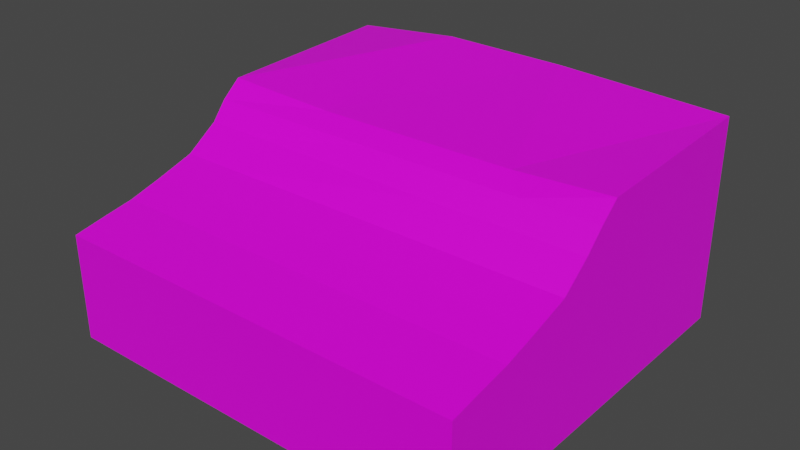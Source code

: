# Source: Ground_Vers1.blend  (saved by Blender 2.93.21; exported with 4.5.12 LTS)
import bpy
from mathutils import Matrix  # noqa: F401  (used for matrix-valued properties, if any)

bpy.ops.wm.read_factory_settings(use_empty=True)
scene = bpy.context.scene
scene.name = 'Scene'

# ---- collections
col_collection = bpy.data.collections.new('Collection'); scene.collection.children.link(col_collection)

# ---- images (referenced by path relative to the original .blend; pixels are not part of the script)
import os
ASSET_DIR = os.environ.get("B2B_ASSET_DIR", "")  # directory of the original .blend (textures are referenced by path, not embedded)
HERE = os.path.dirname(os.path.abspath(__file__))  # packed textures are extracted next to this script under _unpacked/

def load_image(name, relpath, width, height, colorspace="sRGB"):
    """Load a texture the original file referenced (path relative to the .blend, or extracted next to this script)."""
    p = next((c for c in (os.path.join(HERE, relpath), os.path.join(ASSET_DIR, relpath)) if relpath and os.path.exists(c)), "")
    if p:
        img = bpy.data.images.load(p, check_existing=True)
        img.name = name
    else:  # same state as the original file: an image datablock whose file is absent (Cycles renders it pink)
        img = bpy.data.images.new(name, width, height)
        img.source = "FILE"
        img.filepath = "//" + (relpath or name)
    img.colorspace_settings.name = colorspace
    return img
img_ground = load_image('Ground', 'Ground.png', 1024, 1024, 'sRGB')

# ---- materials (node trees are filled in below, after node groups)
mat_material = bpy.data.materials.new('Material')
mat_material.alpha_threshold = 0.0
mat_material.use_transparent_shadow = False
mat_material.line_color = (0.0, 0.0, 0.0, 1.0)

# ---- material node trees
mat_material.use_nodes = True; mat_material.node_tree.nodes.clear()
_N = mat_material.node_tree.nodes; _L = mat_material.node_tree.links
n0 = _N.new('ShaderNodeOutputMaterial'); n0.name = 'Material Output'; n0.location = (300, 300)
n1 = _N.new('ShaderNodeBsdfPrincipled'); n1.name = 'Principled BSDF'; n1.location = (10, 300)
n1.distribution = 'GGX'
n1.subsurface_method = 'BURLEY'
n1.inputs[2].default_value = 0.4
n1.inputs[3].default_value = 1.45
n1.inputs[27].default_value = (0.0, 0.0, 0.0, 1.0)
n1.inputs[28].default_value = 1.0
n2 = _N.new('ShaderNodeTexImage'); n2.name = 'Image Texture'; n2.location = (-280, 275)
n2.image = img_ground
_L.new(n1.outputs[0], n0.inputs[0])
_L.new(n2.outputs[0], n1.inputs[0])
n0.is_active_output = True

# ---- world
world_world = bpy.data.worlds.new('World'); scene.world = world_world
world_world.use_nodes = True; world_world.node_tree.nodes.clear()
_N = world_world.node_tree.nodes; _L = world_world.node_tree.links
n0 = _N.new('ShaderNodeOutputWorld'); n0.name = 'World Output'; n0.location = (300, 300)
n1 = _N.new('ShaderNodeBackground'); n1.name = 'Background'; n1.location = (10, 300)
n1.inputs[0].default_value = (0.05088, 0.05088, 0.05088, 1.0)
_L.new(n1.outputs[0], n0.inputs[0])
n0.is_active_output = True
world_world.color = (0.05088, 0.05088, 0.05088)
world_world.use_sun_shadow = False
world_world.sun_shadow_jitter_overblur = 0.0

# ---- meshes
me_cube = bpy.data.meshes.new('Cube')
me_cube.from_pydata([(14.22, 7.182, 1.0), (14.22, 7.182, -6.987), (14.22, -0.2252, 0.6938), (14.22, -8.074, -6.987), (-2.031, 7.182, 1.0), (-2.031, 7.182, -6.987), (-2.031, -0.2252, 0.6938), (-2.031, -8.074, -6.987), (10.43, -0.2252, 0.5036), (2.466, -0.2252, 0.4913), (2.406, 7.182, 1.405), (7.495, 7.182, 1.324), (1.472, -0.9761, 0.0542), (0.3351, -1.565, -0.6813), (-0.6353, -8.074, -2.843), (14.22, -0.9761, 0.0542), (14.22, -1.724, -0.6813), (14.22, -8.074, -2.843), (-2.031, -8.074, -2.843), (-2.031, -1.565, -0.6813), (-2.031, -0.9761, 0.0542), (11.28, -0.9761, 0.0542), (12.24, -1.724, -0.6813), (13.05, -8.074, -2.843), (10.57, -8.074, -2.843), (8.033, -1.724, -0.6813), (5.062, -0.9761, 0.0542), (-2.031, -6.756, -2.59), (-2.031, -5.621, -2.388), (-2.031, -4.292, -2.01), (-2.031, -2.823, -1.551), (10.04, -6.756, -2.59), (9.642, -5.621, -2.388), (9.234, -4.292, -2.01), (8.577, -2.823, -1.551), (0.1269, -2.823, -1.551), (-0.1244, -4.292, -2.01), (-0.2805, -5.621, -2.388), (-0.4339, -6.756, -2.59), (14.22, -2.823, -1.551), (14.22, -4.292, -2.01), (14.22, -5.621, -2.388), (14.22, -6.756, -2.59), (12.41, -2.823, -1.551), (12.62, -4.292, -2.01), (12.75, -5.621, -2.388), (12.88, -6.756, -2.59)], [], [(0, 8, 2), (9, 6, 20, 12), (7, 18, 27, 28, 29, 30, 19, 20, 6, 4, 5), (5, 1, 3, 7), (1, 0, 2, 15, 16, 39, 40, 41, 42, 17, 3), (5, 4, 10, 11, 0, 1), (11, 9, 8), (10, 6, 9), (0, 11, 8), (11, 10, 9), (10, 4, 6), (7, 3, 24, 14), (3, 17, 23), (3, 23, 24), (23, 17, 42, 46), (22, 16, 15, 21), (21, 15, 2, 8), (24, 23, 46, 31), (25, 22, 21, 26), (26, 21, 8, 9), (14, 24, 31, 38), (13, 25, 26, 12), (12, 26, 9), (12, 20, 19, 13), (13, 19, 30, 35), (14, 18, 7), (38, 31, 32, 37), (37, 32, 33, 36), (36, 33, 34, 35), (35, 34, 25, 13), (31, 46, 45, 32), (32, 45, 44, 33), (33, 44, 43, 34), (34, 43, 22, 25), (35, 30, 29, 36), (36, 29, 28, 37), (37, 28, 27, 38), (38, 27, 18, 14), (46, 42, 41, 45), (45, 41, 40, 44), (44, 40, 39, 43), (43, 39, 16, 22)])
_uv = me_cube.uv_layers.new(name='UVMap')
_uv.uv.foreach_set('vector', [0.749, 0.1401, 0.4183, 0.2954, 0.4609, 0.1305, 0.4094, 0.6538, 0.4505, 0.8372, 0.4149, 0.8736, 0.3774, 0.7035, 9.357e-05, 0.8651, 0.008816, 0.8581, 0.08245, 0.8673, 0.1385, 0.8744, 0.1956, 0.8815, 0.2875, 0.893, 0.3636, 0.9025, 0.4149, 0.8736, 0.4505, 0.8372, 0.7341, 0.8512, 0.8758, 0.9999, 0.9028, 0.5, 0.9916, 0.5, 0.9916, 0.75, 0.9028, 0.75, 0.8758, 9.357e-05, 0.749, 0.1401, 0.4609, 0.1305, 0.427, 0.09448, 0.3755, 0.06366, 0.2975, 0.06863, 0.2033, 0.07463, 0.1448, 0.07835, 0.0873, 0.08201, 0.01181, 0.08682, 0.003007, 0.07931, 0.8758, 0.9999, 0.7341, 0.8512, 0.748, 0.6606, 0.7669, 0.4265, 0.749, 0.1401, 0.8758, 9.357e-05, 0.7669, 0.4265, 0.4094, 0.6538, 0.4183, 0.2954, 0.748, 0.6606, 0.4505, 0.8372, 0.4094, 0.6538, 0.749, 0.1401, 0.7669, 0.4265, 0.4183, 0.2954, 0.7669, 0.4265, 0.748, 0.6606, 0.4094, 0.6538, 0.748, 0.6606, 0.7341, 0.8512, 0.4505, 0.8372, 9.357e-05, 0.8651, 0.003007, 0.07931, 0.01129, 0.2802, 0.009524, 0.7871, 0.003007, 0.07931, 0.01181, 0.08682, 0.01136, 0.1454, 0.003007, 0.07931, 0.01136, 0.1454, 0.01129, 0.2802, 0.01136, 0.1454, 0.01181, 0.08682, 0.0873, 0.08201, 0.08033, 0.1541, 0.3437, 0.1872, 0.3755, 0.06366, 0.427, 0.09448, 0.3831, 0.2441, 0.3831, 0.2441, 0.427, 0.09448, 0.4609, 0.1305, 0.4183, 0.2954, 0.01129, 0.2802, 0.01136, 0.1454, 0.08033, 0.1541, 0.07795, 0.3045, 0.3325, 0.3976, 0.3437, 0.1872, 0.3831, 0.2441, 0.3768, 0.5403, 0.3768, 0.5403, 0.3831, 0.2441, 0.4183, 0.2954, 0.4094, 0.6538, 0.009524, 0.7871, 0.01129, 0.2802, 0.07795, 0.3045, 0.07752, 0.7815, 0.3371, 0.7599, 0.3325, 0.3976, 0.3768, 0.5403, 0.3774, 0.7035, 0.3774, 0.7035, 0.3768, 0.5403, 0.4094, 0.6538, 0.3774, 0.7035, 0.4149, 0.8736, 0.3636, 0.9025, 0.3371, 0.7599, 0.3371, 0.7599, 0.3636, 0.9025, 0.2875, 0.893, 0.2669, 0.7657, 0.009524, 0.7871, 0.008816, 0.8581, 9.357e-05, 0.8651, 0.07752, 0.7815, 0.07795, 0.3045, 0.1287, 0.3231, 0.1293, 0.7772, 0.1293, 0.7772, 0.1287, 0.3231, 0.1804, 0.342, 0.182, 0.7728, 0.182, 0.7728, 0.1804, 0.342, 0.2636, 0.3724, 0.2669, 0.7657, 0.2669, 0.7657, 0.2636, 0.3724, 0.3325, 0.3976, 0.3371, 0.7599, 0.07795, 0.3045, 0.08033, 0.1541, 0.1329, 0.1607, 0.1287, 0.3231, 0.1287, 0.3231, 0.1329, 0.1607, 0.1863, 0.1674, 0.1804, 0.342, 0.1804, 0.342, 0.1863, 0.1674, 0.2724, 0.1783, 0.2636, 0.3724, 0.2636, 0.3724, 0.2724, 0.1783, 0.3437, 0.1872, 0.3325, 0.3976, 0.2669, 0.7657, 0.2875, 0.893, 0.1956, 0.8815, 0.182, 0.7728, 0.182, 0.7728, 0.1956, 0.8815, 0.1385, 0.8744, 0.1293, 0.7772, 0.1293, 0.7772, 0.1385, 0.8744, 0.08245, 0.8673, 0.07752, 0.7815, 0.07752, 0.7815, 0.08245, 0.8673, 0.008816, 0.8581, 0.009524, 0.7871, 0.08033, 0.1541, 0.0873, 0.08201, 0.1448, 0.07835, 0.1329, 0.1607, 0.1329, 0.1607, 0.1448, 0.07835, 0.2033, 0.07463, 0.1863, 0.1674, 0.1863, 0.1674, 0.2033, 0.07463, 0.2975, 0.06863, 0.2724, 0.1783, 0.2724, 0.1783, 0.2975, 0.06863, 0.3755, 0.06366, 0.3437, 0.1872])
me_cube.materials.append(mat_material)
me_cube.use_remesh_preserve_volume = False
me_cube.use_remesh_preserve_attributes = False
me_cube.use_mirror_vertex_groups = False
me_cube.update()

# ---- objects
ob_cube = bpy.data.objects.new('Cube', me_cube)

# ---- transforms, parenting, visibility, modifiers, constraints
ob_cube.location = (0.0, 0.0, 0.0)
ob_cube.lock_rotations_4d = False
ob_cube.empty_display_type = 'ARROWS'
ob_cube.lineart.crease_threshold = 0.0

# ---- collection membership
col_collection.objects.link(ob_cube)

# ---- scene / render settings (as saved in the file)
scene.frame_start = 1; scene.frame_end = 250; scene.frame_set(1)
scene.render.engine = 'BLENDER_EEVEE_NEXT'
scene.cycles.use_denoising = False
scene.cycles.samples = 128
scene.cycles.sampling_pattern = 'TABULATED_SOBOL'
scene.cycles.use_adaptive_sampling = False
scene.cycles.use_light_tree = False
scene.view_settings.view_transform = 'Filmic'
bpy.context.view_layer.update()

# ---- added for rendering (the .blend has no active camera and no usable light): camera, sun
cam_auto = bpy.data.cameras.new('AutoCamera')
cam_auto.lens = 50.0
cam_auto.sensor_width = 36.0
cam_auto.clip_end = 1000.0
ob_auto_camera = bpy.data.objects.new('AutoCamera', cam_auto)
scene.collection.objects.link(ob_auto_camera)
ob_auto_camera.location = (28.1266, -26.8865, 14.8359)
ob_auto_camera.rotation_euler = (1.09748, -7.21219e-08, 0.694738)
scene.camera = ob_auto_camera
light_auto_sun = bpy.data.lights.new('AutoSun', 'SUN')
light_auto_sun.energy = 3.0
light_auto_sun.angle = 0.0523599
ob_auto_sun = bpy.data.objects.new('AutoSun', light_auto_sun)
scene.collection.objects.link(ob_auto_sun)
ob_auto_sun.rotation_euler = (0.872665, 0.174533, 0.523599)
bpy.context.view_layer.update()
